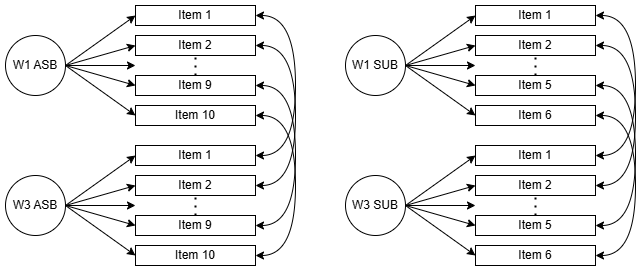

The diagram above was exported from draw.io. Its source (the exported page's mxGraphModel, read from the mxfile embedded in the PNG):
<mxGraphModel dx="942" dy="614" grid="1" gridSize="10" guides="1" tooltips="1" connect="1" arrows="1" fold="1" page="0" pageScale="1" pageWidth="827" pageHeight="1169" math="0" shadow="0">
  <root>
    <mxCell id="0" />
    <mxCell id="1" parent="0" />
    <mxCell id="-B3vrY-E-3PkV9a4JFFq-8" style="edgeStyle=none;rounded=0;orthogonalLoop=1;jettySize=auto;html=1;exitX=1;exitY=0.5;exitDx=0;exitDy=0;entryX=0;entryY=0.5;entryDx=0;entryDy=0;" edge="1" parent="1" source="-B3vrY-E-3PkV9a4JFFq-1" target="-B3vrY-E-3PkV9a4JFFq-3">
      <mxGeometry relative="1" as="geometry" />
    </mxCell>
    <mxCell id="-B3vrY-E-3PkV9a4JFFq-9" style="edgeStyle=none;rounded=0;orthogonalLoop=1;jettySize=auto;html=1;exitX=1;exitY=0.5;exitDx=0;exitDy=0;entryX=0;entryY=0.5;entryDx=0;entryDy=0;" edge="1" parent="1" source="-B3vrY-E-3PkV9a4JFFq-1" target="-B3vrY-E-3PkV9a4JFFq-4">
      <mxGeometry relative="1" as="geometry" />
    </mxCell>
    <mxCell id="-B3vrY-E-3PkV9a4JFFq-10" style="edgeStyle=none;rounded=0;orthogonalLoop=1;jettySize=auto;html=1;exitX=1;exitY=0.5;exitDx=0;exitDy=0;entryX=0;entryY=0.5;entryDx=0;entryDy=0;" edge="1" parent="1" source="-B3vrY-E-3PkV9a4JFFq-1" target="-B3vrY-E-3PkV9a4JFFq-5">
      <mxGeometry relative="1" as="geometry" />
    </mxCell>
    <mxCell id="-B3vrY-E-3PkV9a4JFFq-11" style="edgeStyle=none;rounded=0;orthogonalLoop=1;jettySize=auto;html=1;exitX=1;exitY=0.5;exitDx=0;exitDy=0;" edge="1" parent="1" source="-B3vrY-E-3PkV9a4JFFq-1">
      <mxGeometry relative="1" as="geometry">
        <mxPoint x="440" y="300" as="targetPoint" />
      </mxGeometry>
    </mxCell>
    <mxCell id="-B3vrY-E-3PkV9a4JFFq-12" style="edgeStyle=none;rounded=0;orthogonalLoop=1;jettySize=auto;html=1;exitX=1;exitY=0.5;exitDx=0;exitDy=0;entryX=0;entryY=0.5;entryDx=0;entryDy=0;" edge="1" parent="1" source="-B3vrY-E-3PkV9a4JFFq-1" target="-B3vrY-E-3PkV9a4JFFq-6">
      <mxGeometry relative="1" as="geometry" />
    </mxCell>
    <mxCell id="-B3vrY-E-3PkV9a4JFFq-1" value="W1 ASB" style="ellipse;whiteSpace=wrap;html=1;aspect=fixed;" vertex="1" parent="1">
      <mxGeometry x="310" y="270" width="60" height="60" as="geometry" />
    </mxCell>
    <mxCell id="-B3vrY-E-3PkV9a4JFFq-35" style="edgeStyle=orthogonalEdgeStyle;rounded=0;orthogonalLoop=1;jettySize=auto;html=1;exitX=1;exitY=0.5;exitDx=0;exitDy=0;entryX=1;entryY=0.5;entryDx=0;entryDy=0;curved=1;startArrow=classic;startFill=1;" edge="1" parent="1" source="-B3vrY-E-3PkV9a4JFFq-3" target="-B3vrY-E-3PkV9a4JFFq-30">
      <mxGeometry relative="1" as="geometry">
        <Array as="points">
          <mxPoint x="600" y="250" />
          <mxPoint x="600" y="390" />
        </Array>
      </mxGeometry>
    </mxCell>
    <mxCell id="-B3vrY-E-3PkV9a4JFFq-3" value="Item 1" style="rounded=0;whiteSpace=wrap;html=1;" vertex="1" parent="1">
      <mxGeometry x="440" y="240" width="120" height="20" as="geometry" />
    </mxCell>
    <mxCell id="-B3vrY-E-3PkV9a4JFFq-4" value="Item 2" style="rounded=0;whiteSpace=wrap;html=1;" vertex="1" parent="1">
      <mxGeometry x="440" y="270" width="120" height="20" as="geometry" />
    </mxCell>
    <mxCell id="-B3vrY-E-3PkV9a4JFFq-5" value="Item 9" style="rounded=0;whiteSpace=wrap;html=1;" vertex="1" parent="1">
      <mxGeometry x="440" y="310" width="120" height="20" as="geometry" />
    </mxCell>
    <mxCell id="-B3vrY-E-3PkV9a4JFFq-6" value="Item 10" style="rounded=0;whiteSpace=wrap;html=1;" vertex="1" parent="1">
      <mxGeometry x="440" y="340" width="120" height="20" as="geometry" />
    </mxCell>
    <mxCell id="-B3vrY-E-3PkV9a4JFFq-7" value="" style="endArrow=none;dashed=1;html=1;dashPattern=1 3;strokeWidth=2;rounded=0;entryX=0.5;entryY=1;entryDx=0;entryDy=0;exitX=0.5;exitY=0;exitDx=0;exitDy=0;" edge="1" parent="1" source="-B3vrY-E-3PkV9a4JFFq-5" target="-B3vrY-E-3PkV9a4JFFq-4">
      <mxGeometry width="50" height="50" relative="1" as="geometry">
        <mxPoint x="340" y="450" as="sourcePoint" />
        <mxPoint x="390" y="400" as="targetPoint" />
      </mxGeometry>
    </mxCell>
    <mxCell id="-B3vrY-E-3PkV9a4JFFq-24" style="edgeStyle=none;rounded=0;orthogonalLoop=1;jettySize=auto;html=1;exitX=1;exitY=0.5;exitDx=0;exitDy=0;entryX=0;entryY=0.5;entryDx=0;entryDy=0;" edge="1" parent="1" source="-B3vrY-E-3PkV9a4JFFq-29" target="-B3vrY-E-3PkV9a4JFFq-30">
      <mxGeometry relative="1" as="geometry" />
    </mxCell>
    <mxCell id="-B3vrY-E-3PkV9a4JFFq-25" style="edgeStyle=none;rounded=0;orthogonalLoop=1;jettySize=auto;html=1;exitX=1;exitY=0.5;exitDx=0;exitDy=0;entryX=0;entryY=0.5;entryDx=0;entryDy=0;" edge="1" parent="1" source="-B3vrY-E-3PkV9a4JFFq-29" target="-B3vrY-E-3PkV9a4JFFq-31">
      <mxGeometry relative="1" as="geometry" />
    </mxCell>
    <mxCell id="-B3vrY-E-3PkV9a4JFFq-26" style="edgeStyle=none;rounded=0;orthogonalLoop=1;jettySize=auto;html=1;exitX=1;exitY=0.5;exitDx=0;exitDy=0;entryX=0;entryY=0.5;entryDx=0;entryDy=0;" edge="1" parent="1" source="-B3vrY-E-3PkV9a4JFFq-29" target="-B3vrY-E-3PkV9a4JFFq-32">
      <mxGeometry relative="1" as="geometry" />
    </mxCell>
    <mxCell id="-B3vrY-E-3PkV9a4JFFq-27" style="edgeStyle=none;rounded=0;orthogonalLoop=1;jettySize=auto;html=1;exitX=1;exitY=0.5;exitDx=0;exitDy=0;" edge="1" parent="1" source="-B3vrY-E-3PkV9a4JFFq-29">
      <mxGeometry relative="1" as="geometry">
        <mxPoint x="440" y="440" as="targetPoint" />
      </mxGeometry>
    </mxCell>
    <mxCell id="-B3vrY-E-3PkV9a4JFFq-28" style="edgeStyle=none;rounded=0;orthogonalLoop=1;jettySize=auto;html=1;exitX=1;exitY=0.5;exitDx=0;exitDy=0;entryX=0;entryY=0.5;entryDx=0;entryDy=0;" edge="1" parent="1" source="-B3vrY-E-3PkV9a4JFFq-29" target="-B3vrY-E-3PkV9a4JFFq-33">
      <mxGeometry relative="1" as="geometry" />
    </mxCell>
    <mxCell id="-B3vrY-E-3PkV9a4JFFq-29" value="W3 ASB" style="ellipse;whiteSpace=wrap;html=1;aspect=fixed;" vertex="1" parent="1">
      <mxGeometry x="310" y="410" width="60" height="60" as="geometry" />
    </mxCell>
    <mxCell id="-B3vrY-E-3PkV9a4JFFq-30" value="Item 1" style="rounded=0;whiteSpace=wrap;html=1;" vertex="1" parent="1">
      <mxGeometry x="440" y="380" width="120" height="20" as="geometry" />
    </mxCell>
    <mxCell id="-B3vrY-E-3PkV9a4JFFq-31" value="Item 2" style="rounded=0;whiteSpace=wrap;html=1;" vertex="1" parent="1">
      <mxGeometry x="440" y="410" width="120" height="20" as="geometry" />
    </mxCell>
    <mxCell id="-B3vrY-E-3PkV9a4JFFq-32" value="Item 9" style="rounded=0;whiteSpace=wrap;html=1;" vertex="1" parent="1">
      <mxGeometry x="440" y="450" width="120" height="20" as="geometry" />
    </mxCell>
    <mxCell id="-B3vrY-E-3PkV9a4JFFq-33" value="Item 10" style="rounded=0;whiteSpace=wrap;html=1;" vertex="1" parent="1">
      <mxGeometry x="440" y="480" width="120" height="20" as="geometry" />
    </mxCell>
    <mxCell id="-B3vrY-E-3PkV9a4JFFq-34" value="" style="endArrow=none;dashed=1;html=1;dashPattern=1 3;strokeWidth=2;rounded=0;entryX=0.5;entryY=1;entryDx=0;entryDy=0;exitX=0.5;exitY=0;exitDx=0;exitDy=0;" edge="1" parent="1" source="-B3vrY-E-3PkV9a4JFFq-32" target="-B3vrY-E-3PkV9a4JFFq-31">
      <mxGeometry width="50" height="50" relative="1" as="geometry">
        <mxPoint x="340" y="590" as="sourcePoint" />
        <mxPoint x="390" y="540" as="targetPoint" />
      </mxGeometry>
    </mxCell>
    <mxCell id="-B3vrY-E-3PkV9a4JFFq-36" style="edgeStyle=orthogonalEdgeStyle;rounded=0;orthogonalLoop=1;jettySize=auto;html=1;exitX=1;exitY=0.5;exitDx=0;exitDy=0;entryX=1;entryY=0.5;entryDx=0;entryDy=0;curved=1;startArrow=classic;startFill=1;" edge="1" parent="1">
      <mxGeometry relative="1" as="geometry">
        <mxPoint x="560" y="280" as="sourcePoint" />
        <mxPoint x="560" y="420" as="targetPoint" />
        <Array as="points">
          <mxPoint x="600" y="280" />
          <mxPoint x="600" y="420" />
        </Array>
      </mxGeometry>
    </mxCell>
    <mxCell id="-B3vrY-E-3PkV9a4JFFq-37" style="edgeStyle=orthogonalEdgeStyle;rounded=0;orthogonalLoop=1;jettySize=auto;html=1;exitX=1;exitY=0.5;exitDx=0;exitDy=0;entryX=1;entryY=0.5;entryDx=0;entryDy=0;curved=1;startArrow=classic;startFill=1;" edge="1" parent="1">
      <mxGeometry relative="1" as="geometry">
        <mxPoint x="560" y="320" as="sourcePoint" />
        <mxPoint x="560" y="460" as="targetPoint" />
        <Array as="points">
          <mxPoint x="600" y="320" />
          <mxPoint x="600" y="460" />
        </Array>
      </mxGeometry>
    </mxCell>
    <mxCell id="-B3vrY-E-3PkV9a4JFFq-38" style="edgeStyle=orthogonalEdgeStyle;rounded=0;orthogonalLoop=1;jettySize=auto;html=1;exitX=1;exitY=0.5;exitDx=0;exitDy=0;entryX=1;entryY=0.5;entryDx=0;entryDy=0;curved=1;startArrow=classic;startFill=1;" edge="1" parent="1">
      <mxGeometry relative="1" as="geometry">
        <mxPoint x="560" y="350" as="sourcePoint" />
        <mxPoint x="560" y="490" as="targetPoint" />
        <Array as="points">
          <mxPoint x="600" y="350" />
          <mxPoint x="600" y="490" />
        </Array>
      </mxGeometry>
    </mxCell>
    <mxCell id="-B3vrY-E-3PkV9a4JFFq-39" style="edgeStyle=none;rounded=0;orthogonalLoop=1;jettySize=auto;html=1;exitX=1;exitY=0.5;exitDx=0;exitDy=0;entryX=0;entryY=0.5;entryDx=0;entryDy=0;" edge="1" parent="1" source="-B3vrY-E-3PkV9a4JFFq-44" target="-B3vrY-E-3PkV9a4JFFq-46">
      <mxGeometry relative="1" as="geometry" />
    </mxCell>
    <mxCell id="-B3vrY-E-3PkV9a4JFFq-40" style="edgeStyle=none;rounded=0;orthogonalLoop=1;jettySize=auto;html=1;exitX=1;exitY=0.5;exitDx=0;exitDy=0;entryX=0;entryY=0.5;entryDx=0;entryDy=0;" edge="1" parent="1" source="-B3vrY-E-3PkV9a4JFFq-44" target="-B3vrY-E-3PkV9a4JFFq-47">
      <mxGeometry relative="1" as="geometry" />
    </mxCell>
    <mxCell id="-B3vrY-E-3PkV9a4JFFq-41" style="edgeStyle=none;rounded=0;orthogonalLoop=1;jettySize=auto;html=1;exitX=1;exitY=0.5;exitDx=0;exitDy=0;entryX=0;entryY=0.5;entryDx=0;entryDy=0;" edge="1" parent="1" source="-B3vrY-E-3PkV9a4JFFq-44" target="-B3vrY-E-3PkV9a4JFFq-48">
      <mxGeometry relative="1" as="geometry" />
    </mxCell>
    <mxCell id="-B3vrY-E-3PkV9a4JFFq-42" style="edgeStyle=none;rounded=0;orthogonalLoop=1;jettySize=auto;html=1;exitX=1;exitY=0.5;exitDx=0;exitDy=0;" edge="1" parent="1" source="-B3vrY-E-3PkV9a4JFFq-44">
      <mxGeometry relative="1" as="geometry">
        <mxPoint x="780" y="300" as="targetPoint" />
      </mxGeometry>
    </mxCell>
    <mxCell id="-B3vrY-E-3PkV9a4JFFq-43" style="edgeStyle=none;rounded=0;orthogonalLoop=1;jettySize=auto;html=1;exitX=1;exitY=0.5;exitDx=0;exitDy=0;entryX=0;entryY=0.5;entryDx=0;entryDy=0;" edge="1" parent="1" source="-B3vrY-E-3PkV9a4JFFq-44" target="-B3vrY-E-3PkV9a4JFFq-49">
      <mxGeometry relative="1" as="geometry" />
    </mxCell>
    <mxCell id="-B3vrY-E-3PkV9a4JFFq-44" value="W1 SUB" style="ellipse;whiteSpace=wrap;html=1;aspect=fixed;" vertex="1" parent="1">
      <mxGeometry x="650" y="270" width="60" height="60" as="geometry" />
    </mxCell>
    <mxCell id="-B3vrY-E-3PkV9a4JFFq-45" style="edgeStyle=orthogonalEdgeStyle;rounded=0;orthogonalLoop=1;jettySize=auto;html=1;exitX=1;exitY=0.5;exitDx=0;exitDy=0;entryX=1;entryY=0.5;entryDx=0;entryDy=0;curved=1;startArrow=classic;startFill=1;" edge="1" parent="1" source="-B3vrY-E-3PkV9a4JFFq-46" target="-B3vrY-E-3PkV9a4JFFq-57">
      <mxGeometry relative="1" as="geometry">
        <Array as="points">
          <mxPoint x="940" y="250" />
          <mxPoint x="940" y="390" />
        </Array>
      </mxGeometry>
    </mxCell>
    <mxCell id="-B3vrY-E-3PkV9a4JFFq-46" value="Item 1" style="rounded=0;whiteSpace=wrap;html=1;" vertex="1" parent="1">
      <mxGeometry x="780" y="240" width="120" height="20" as="geometry" />
    </mxCell>
    <mxCell id="-B3vrY-E-3PkV9a4JFFq-47" value="Item 2" style="rounded=0;whiteSpace=wrap;html=1;" vertex="1" parent="1">
      <mxGeometry x="780" y="270" width="120" height="20" as="geometry" />
    </mxCell>
    <mxCell id="-B3vrY-E-3PkV9a4JFFq-48" value="Item 5" style="rounded=0;whiteSpace=wrap;html=1;" vertex="1" parent="1">
      <mxGeometry x="780" y="310" width="120" height="20" as="geometry" />
    </mxCell>
    <mxCell id="-B3vrY-E-3PkV9a4JFFq-49" value="Item 6" style="rounded=0;whiteSpace=wrap;html=1;" vertex="1" parent="1">
      <mxGeometry x="780" y="340" width="120" height="20" as="geometry" />
    </mxCell>
    <mxCell id="-B3vrY-E-3PkV9a4JFFq-50" value="" style="endArrow=none;dashed=1;html=1;dashPattern=1 3;strokeWidth=2;rounded=0;entryX=0.5;entryY=1;entryDx=0;entryDy=0;exitX=0.5;exitY=0;exitDx=0;exitDy=0;" edge="1" parent="1" source="-B3vrY-E-3PkV9a4JFFq-48" target="-B3vrY-E-3PkV9a4JFFq-47">
      <mxGeometry width="50" height="50" relative="1" as="geometry">
        <mxPoint x="680" y="450" as="sourcePoint" />
        <mxPoint x="730" y="400" as="targetPoint" />
      </mxGeometry>
    </mxCell>
    <mxCell id="-B3vrY-E-3PkV9a4JFFq-51" style="edgeStyle=none;rounded=0;orthogonalLoop=1;jettySize=auto;html=1;exitX=1;exitY=0.5;exitDx=0;exitDy=0;entryX=0;entryY=0.5;entryDx=0;entryDy=0;" edge="1" parent="1" source="-B3vrY-E-3PkV9a4JFFq-56" target="-B3vrY-E-3PkV9a4JFFq-57">
      <mxGeometry relative="1" as="geometry" />
    </mxCell>
    <mxCell id="-B3vrY-E-3PkV9a4JFFq-52" style="edgeStyle=none;rounded=0;orthogonalLoop=1;jettySize=auto;html=1;exitX=1;exitY=0.5;exitDx=0;exitDy=0;entryX=0;entryY=0.5;entryDx=0;entryDy=0;" edge="1" parent="1" source="-B3vrY-E-3PkV9a4JFFq-56" target="-B3vrY-E-3PkV9a4JFFq-58">
      <mxGeometry relative="1" as="geometry" />
    </mxCell>
    <mxCell id="-B3vrY-E-3PkV9a4JFFq-53" style="edgeStyle=none;rounded=0;orthogonalLoop=1;jettySize=auto;html=1;exitX=1;exitY=0.5;exitDx=0;exitDy=0;entryX=0;entryY=0.5;entryDx=0;entryDy=0;" edge="1" parent="1" source="-B3vrY-E-3PkV9a4JFFq-56" target="-B3vrY-E-3PkV9a4JFFq-59">
      <mxGeometry relative="1" as="geometry" />
    </mxCell>
    <mxCell id="-B3vrY-E-3PkV9a4JFFq-54" style="edgeStyle=none;rounded=0;orthogonalLoop=1;jettySize=auto;html=1;exitX=1;exitY=0.5;exitDx=0;exitDy=0;" edge="1" parent="1" source="-B3vrY-E-3PkV9a4JFFq-56">
      <mxGeometry relative="1" as="geometry">
        <mxPoint x="780" y="440" as="targetPoint" />
      </mxGeometry>
    </mxCell>
    <mxCell id="-B3vrY-E-3PkV9a4JFFq-55" style="edgeStyle=none;rounded=0;orthogonalLoop=1;jettySize=auto;html=1;exitX=1;exitY=0.5;exitDx=0;exitDy=0;entryX=0;entryY=0.5;entryDx=0;entryDy=0;" edge="1" parent="1" source="-B3vrY-E-3PkV9a4JFFq-56" target="-B3vrY-E-3PkV9a4JFFq-60">
      <mxGeometry relative="1" as="geometry" />
    </mxCell>
    <mxCell id="-B3vrY-E-3PkV9a4JFFq-56" value="W3 SUB" style="ellipse;whiteSpace=wrap;html=1;aspect=fixed;" vertex="1" parent="1">
      <mxGeometry x="650" y="410" width="60" height="60" as="geometry" />
    </mxCell>
    <mxCell id="-B3vrY-E-3PkV9a4JFFq-57" value="Item 1" style="rounded=0;whiteSpace=wrap;html=1;" vertex="1" parent="1">
      <mxGeometry x="780" y="380" width="120" height="20" as="geometry" />
    </mxCell>
    <mxCell id="-B3vrY-E-3PkV9a4JFFq-58" value="Item 2" style="rounded=0;whiteSpace=wrap;html=1;" vertex="1" parent="1">
      <mxGeometry x="780" y="410" width="120" height="20" as="geometry" />
    </mxCell>
    <mxCell id="-B3vrY-E-3PkV9a4JFFq-59" value="Item 5" style="rounded=0;whiteSpace=wrap;html=1;" vertex="1" parent="1">
      <mxGeometry x="780" y="450" width="120" height="20" as="geometry" />
    </mxCell>
    <mxCell id="-B3vrY-E-3PkV9a4JFFq-60" value="Item 6" style="rounded=0;whiteSpace=wrap;html=1;" vertex="1" parent="1">
      <mxGeometry x="780" y="480" width="120" height="20" as="geometry" />
    </mxCell>
    <mxCell id="-B3vrY-E-3PkV9a4JFFq-61" value="" style="endArrow=none;dashed=1;html=1;dashPattern=1 3;strokeWidth=2;rounded=0;entryX=0.5;entryY=1;entryDx=0;entryDy=0;exitX=0.5;exitY=0;exitDx=0;exitDy=0;" edge="1" parent="1" source="-B3vrY-E-3PkV9a4JFFq-59" target="-B3vrY-E-3PkV9a4JFFq-58">
      <mxGeometry width="50" height="50" relative="1" as="geometry">
        <mxPoint x="680" y="590" as="sourcePoint" />
        <mxPoint x="730" y="540" as="targetPoint" />
      </mxGeometry>
    </mxCell>
    <mxCell id="-B3vrY-E-3PkV9a4JFFq-62" style="edgeStyle=orthogonalEdgeStyle;rounded=0;orthogonalLoop=1;jettySize=auto;html=1;exitX=1;exitY=0.5;exitDx=0;exitDy=0;entryX=1;entryY=0.5;entryDx=0;entryDy=0;curved=1;startArrow=classic;startFill=1;" edge="1" parent="1">
      <mxGeometry relative="1" as="geometry">
        <mxPoint x="900" y="280" as="sourcePoint" />
        <mxPoint x="900" y="420" as="targetPoint" />
        <Array as="points">
          <mxPoint x="940" y="280" />
          <mxPoint x="940" y="420" />
        </Array>
      </mxGeometry>
    </mxCell>
    <mxCell id="-B3vrY-E-3PkV9a4JFFq-63" style="edgeStyle=orthogonalEdgeStyle;rounded=0;orthogonalLoop=1;jettySize=auto;html=1;exitX=1;exitY=0.5;exitDx=0;exitDy=0;entryX=1;entryY=0.5;entryDx=0;entryDy=0;curved=1;startArrow=classic;startFill=1;" edge="1" parent="1">
      <mxGeometry relative="1" as="geometry">
        <mxPoint x="900" y="320" as="sourcePoint" />
        <mxPoint x="900" y="460" as="targetPoint" />
        <Array as="points">
          <mxPoint x="940" y="320" />
          <mxPoint x="940" y="460" />
        </Array>
      </mxGeometry>
    </mxCell>
    <mxCell id="-B3vrY-E-3PkV9a4JFFq-64" style="edgeStyle=orthogonalEdgeStyle;rounded=0;orthogonalLoop=1;jettySize=auto;html=1;exitX=1;exitY=0.5;exitDx=0;exitDy=0;entryX=1;entryY=0.5;entryDx=0;entryDy=0;curved=1;startArrow=classic;startFill=1;" edge="1" parent="1">
      <mxGeometry relative="1" as="geometry">
        <mxPoint x="900" y="350" as="sourcePoint" />
        <mxPoint x="900" y="490" as="targetPoint" />
        <Array as="points">
          <mxPoint x="940" y="350" />
          <mxPoint x="940" y="490" />
        </Array>
      </mxGeometry>
    </mxCell>
  </root>
</mxGraphModel>